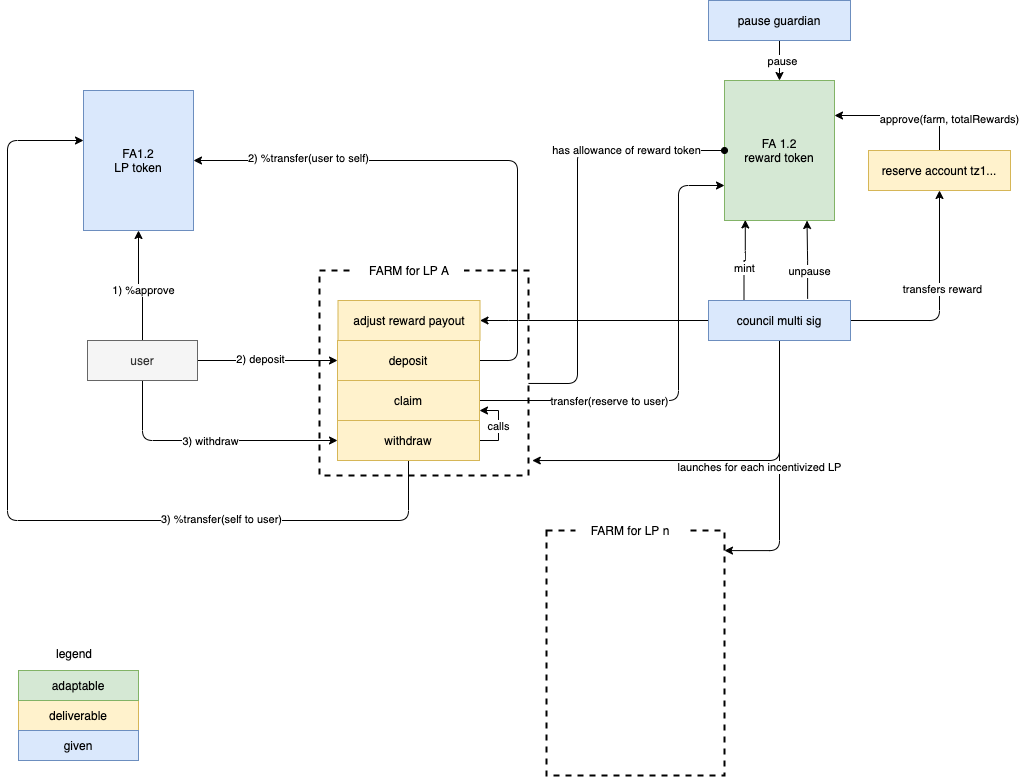

The diagram above was exported from draw.io. Its source (the exported page's mxGraphModel, read from the mxfile embedded in the PNG):
<mxGraphModel dx="1943" dy="771" grid="1" gridSize="10" guides="1" tooltips="1" connect="1" arrows="1" fold="1" page="1" pageScale="1" pageWidth="827" pageHeight="1169" math="0" shadow="0">
  <root>
    <mxCell id="0" />
    <mxCell id="1" parent="0" />
    <mxCell id="2" style="edgeStyle=orthogonalEdgeStyle;rounded=1;orthogonalLoop=1;jettySize=auto;html=1;endArrow=classic;endFill=1;entryX=1;entryY=0.082;entryDx=0;entryDy=0;entryPerimeter=0;" edge="1" source="26" target="42" parent="1">
      <mxGeometry relative="1" as="geometry">
        <mxPoint x="830" y="1240" as="targetPoint" />
      </mxGeometry>
    </mxCell>
    <mxCell id="3" style="edgeStyle=orthogonalEdgeStyle;rounded=1;orthogonalLoop=1;jettySize=auto;html=1;entryX=0;entryY=0.75;entryDx=0;entryDy=0;exitX=1;exitY=0.5;exitDx=0;exitDy=0;" edge="1" source="36" target="6" parent="1">
      <mxGeometry relative="1" as="geometry">
        <Array as="points">
          <mxPoint x="630" y="1010" />
          <mxPoint x="630" y="795" />
        </Array>
      </mxGeometry>
    </mxCell>
    <mxCell id="4" value="" style="rounded=0;whiteSpace=wrap;html=1;fillColor=none;dashed=1;strokeWidth=2;" vertex="1" parent="1">
      <mxGeometry x="271" y="880" width="209" height="205" as="geometry" />
    </mxCell>
    <mxCell id="5" value="FA1.2&lt;br&gt;LP token" style="rounded=0;whiteSpace=wrap;html=1;fillColor=#dae8fc;strokeColor=#6c8ebf;" vertex="1" parent="1">
      <mxGeometry x="35" y="700" width="110" height="140" as="geometry" />
    </mxCell>
    <mxCell id="6" value="FA 1.2&lt;br&gt;reward token" style="rounded=0;whiteSpace=wrap;html=1;fillColor=#d5e8d4;strokeColor=#82b366;" vertex="1" parent="1">
      <mxGeometry x="676" y="690" width="110" height="140" as="geometry" />
    </mxCell>
    <mxCell id="7" style="edgeStyle=orthogonalEdgeStyle;rounded=1;orthogonalLoop=1;jettySize=auto;html=1;entryX=1;entryY=0.5;entryDx=0;entryDy=0;" edge="1" source="11" parent="1">
      <mxGeometry relative="1" as="geometry">
        <Array as="points">
          <mxPoint x="469" y="970" />
          <mxPoint x="469" y="770" />
        </Array>
        <mxPoint x="145" y="770" as="targetPoint" />
      </mxGeometry>
    </mxCell>
    <mxCell id="8" value="2) %transfer(user to self)" style="edgeLabel;html=1;align=center;verticalAlign=middle;resizable=0;points=[];" vertex="1" connectable="0" parent="7">
      <mxGeometry x="0.5939" y="-3" relative="1" as="geometry">
        <mxPoint as="offset" />
      </mxGeometry>
    </mxCell>
    <mxCell id="9" style="edgeStyle=orthogonalEdgeStyle;rounded=1;orthogonalLoop=1;jettySize=auto;html=1;entryX=0.189;entryY=0.996;entryDx=0;entryDy=0;exitX=0.25;exitY=0;exitDx=0;exitDy=0;entryPerimeter=0;" edge="1" source="26" target="6" parent="1">
      <mxGeometry relative="1" as="geometry" />
    </mxCell>
    <mxCell id="10" value="mint" style="edgeLabel;html=1;align=center;verticalAlign=middle;resizable=0;points=[];" vertex="1" connectable="0" parent="9">
      <mxGeometry x="-0.7641" y="2" relative="1" as="geometry">
        <mxPoint x="2" y="-22.939999999999998" as="offset" />
      </mxGeometry>
    </mxCell>
    <mxCell id="11" value="deposit" style="rounded=0;whiteSpace=wrap;html=1;fillColor=#fff2cc;strokeColor=#d6b656;" vertex="1" parent="1">
      <mxGeometry x="289" y="950" width="142" height="40" as="geometry" />
    </mxCell>
    <mxCell id="12" style="edgeStyle=orthogonalEdgeStyle;rounded=0;orthogonalLoop=1;jettySize=auto;html=1;entryX=0;entryY=0.5;entryDx=0;entryDy=0;" edge="1" source="18" target="11" parent="1">
      <mxGeometry relative="1" as="geometry" />
    </mxCell>
    <mxCell id="13" value="2) deposit" style="edgeLabel;html=1;align=center;verticalAlign=middle;resizable=0;points=[];" vertex="1" connectable="0" parent="12">
      <mxGeometry x="-0.1207" y="2" relative="1" as="geometry">
        <mxPoint as="offset" />
      </mxGeometry>
    </mxCell>
    <mxCell id="14" style="edgeStyle=orthogonalEdgeStyle;rounded=0;orthogonalLoop=1;jettySize=auto;html=1;entryX=0.5;entryY=1;entryDx=0;entryDy=0;" edge="1" source="18" parent="1">
      <mxGeometry relative="1" as="geometry">
        <mxPoint x="90" y="840" as="targetPoint" />
      </mxGeometry>
    </mxCell>
    <mxCell id="15" value="1) %approve" style="edgeLabel;html=1;align=center;verticalAlign=middle;resizable=0;points=[];" vertex="1" connectable="0" parent="14">
      <mxGeometry x="-0.1067" relative="1" as="geometry">
        <mxPoint as="offset" />
      </mxGeometry>
    </mxCell>
    <mxCell id="16" style="edgeStyle=orthogonalEdgeStyle;rounded=1;orthogonalLoop=1;jettySize=auto;html=1;entryX=0;entryY=0.5;entryDx=0;entryDy=0;exitX=0.5;exitY=1;exitDx=0;exitDy=0;" edge="1" source="18" target="32" parent="1">
      <mxGeometry relative="1" as="geometry" />
    </mxCell>
    <mxCell id="17" value="3) withdraw" style="edgeLabel;html=1;align=center;verticalAlign=middle;resizable=0;points=[];" vertex="1" connectable="0" parent="16">
      <mxGeometry x="-0.2167" y="2" relative="1" as="geometry">
        <mxPoint x="27.5" y="2" as="offset" />
      </mxGeometry>
    </mxCell>
    <mxCell id="18" value="user" style="rounded=0;whiteSpace=wrap;html=1;fillColor=#f5f5f5;strokeColor=#666666;fontColor=#333333;" vertex="1" parent="1">
      <mxGeometry x="39" y="950" width="110" height="40" as="geometry" />
    </mxCell>
    <mxCell id="19" style="edgeStyle=orthogonalEdgeStyle;rounded=1;orthogonalLoop=1;jettySize=auto;html=1;entryX=1;entryY=0.5;entryDx=0;entryDy=0;" edge="1" source="26" target="41" parent="1">
      <mxGeometry relative="1" as="geometry">
        <Array as="points">
          <mxPoint x="470" y="930" />
          <mxPoint x="470" y="930" />
        </Array>
      </mxGeometry>
    </mxCell>
    <mxCell id="20" style="edgeStyle=orthogonalEdgeStyle;rounded=1;orthogonalLoop=1;jettySize=auto;html=1;entryX=0.75;entryY=1;entryDx=0;entryDy=0;endArrow=classic;endFill=1;exitX=0.698;exitY=-0.043;exitDx=0;exitDy=0;exitPerimeter=0;" edge="1" source="26" target="6" parent="1">
      <mxGeometry relative="1" as="geometry" />
    </mxCell>
    <mxCell id="21" value="unpause" style="edgeLabel;html=1;align=center;verticalAlign=middle;resizable=0;points=[];" vertex="1" connectable="0" parent="20">
      <mxGeometry x="-0.2811" y="-1" relative="1" as="geometry">
        <mxPoint as="offset" />
      </mxGeometry>
    </mxCell>
    <mxCell id="22" style="edgeStyle=orthogonalEdgeStyle;rounded=1;orthogonalLoop=1;jettySize=auto;html=1;entryX=1.018;entryY=0.927;entryDx=0;entryDy=0;entryPerimeter=0;endArrow=classic;endFill=1;" edge="1" source="26" target="4" parent="1">
      <mxGeometry relative="1" as="geometry">
        <Array as="points">
          <mxPoint x="731" y="1070" />
        </Array>
      </mxGeometry>
    </mxCell>
    <mxCell id="23" value="launches for each incentivized LP" style="edgeLabel;html=1;align=center;verticalAlign=middle;resizable=0;points=[];" vertex="1" connectable="0" parent="22">
      <mxGeometry x="-0.4864" y="2" relative="1" as="geometry">
        <mxPoint x="-22.939999999999998" y="32.94" as="offset" />
      </mxGeometry>
    </mxCell>
    <mxCell id="24" style="edgeStyle=orthogonalEdgeStyle;rounded=1;orthogonalLoop=1;jettySize=auto;html=1;entryX=0.5;entryY=1;entryDx=0;entryDy=0;strokeWidth=1;" edge="1" source="26" target="50" parent="1">
      <mxGeometry relative="1" as="geometry" />
    </mxCell>
    <mxCell id="25" value="transfers reward" style="edgeLabel;html=1;align=center;verticalAlign=middle;resizable=0;points=[];" vertex="1" connectable="0" parent="24">
      <mxGeometry x="0.1084" y="-2" relative="1" as="geometry">
        <mxPoint as="offset" />
      </mxGeometry>
    </mxCell>
    <mxCell id="26" value="council multi sig" style="rounded=0;whiteSpace=wrap;html=1;fillColor=#dae8fc;strokeColor=#6c8ebf;" vertex="1" parent="1">
      <mxGeometry x="660" y="910" width="142" height="40" as="geometry" />
    </mxCell>
    <mxCell id="27" style="edgeStyle=orthogonalEdgeStyle;rounded=1;orthogonalLoop=1;jettySize=auto;html=1;" edge="1" source="32" parent="1">
      <mxGeometry relative="1" as="geometry">
        <Array as="points">
          <mxPoint x="360" y="1130" />
          <mxPoint x="-41" y="1130" />
          <mxPoint x="-41" y="750" />
          <mxPoint x="35" y="750" />
        </Array>
        <mxPoint x="35" y="750" as="targetPoint" />
      </mxGeometry>
    </mxCell>
    <mxCell id="28" value="3) %transfer(self to user)" style="edgeLabel;html=1;align=center;verticalAlign=middle;resizable=0;points=[];" vertex="1" connectable="0" parent="27">
      <mxGeometry x="-0.4601" y="-2" relative="1" as="geometry">
        <mxPoint as="offset" />
      </mxGeometry>
    </mxCell>
    <mxCell id="29" style="edgeStyle=orthogonalEdgeStyle;rounded=0;orthogonalLoop=1;jettySize=auto;html=1;entryX=1;entryY=0.5;entryDx=0;entryDy=0;" edge="1" target="36" parent="1">
      <mxGeometry relative="1" as="geometry">
        <mxPoint x="410" y="1050" as="sourcePoint" />
        <Array as="points">
          <mxPoint x="400" y="1050" />
          <mxPoint x="400" y="1010" />
        </Array>
      </mxGeometry>
    </mxCell>
    <mxCell id="30" style="edgeStyle=orthogonalEdgeStyle;rounded=0;orthogonalLoop=1;jettySize=auto;html=1;entryX=1;entryY=0.75;entryDx=0;entryDy=0;exitX=1;exitY=0.5;exitDx=0;exitDy=0;" edge="1" source="32" target="36" parent="1">
      <mxGeometry relative="1" as="geometry">
        <Array as="points">
          <mxPoint x="450" y="1050" />
          <mxPoint x="450" y="1020" />
        </Array>
      </mxGeometry>
    </mxCell>
    <mxCell id="31" value="calls" style="edgeLabel;html=1;align=center;verticalAlign=middle;resizable=0;points=[];" vertex="1" connectable="0" parent="30">
      <mxGeometry y="1" relative="1" as="geometry">
        <mxPoint as="offset" />
      </mxGeometry>
    </mxCell>
    <mxCell id="32" value="withdraw" style="rounded=0;whiteSpace=wrap;html=1;fillColor=#fff2cc;strokeColor=#d6b656;" vertex="1" parent="1">
      <mxGeometry x="289" y="1030" width="142" height="40" as="geometry" />
    </mxCell>
    <mxCell id="33" style="edgeStyle=orthogonalEdgeStyle;rounded=1;orthogonalLoop=1;jettySize=auto;html=1;entryX=0;entryY=0.5;entryDx=0;entryDy=0;endArrow=oval;endFill=1;exitX=1;exitY=0.551;exitDx=0;exitDy=0;exitPerimeter=0;" edge="1" source="4" target="6" parent="1">
      <mxGeometry relative="1" as="geometry">
        <mxPoint x="559" y="760" as="targetPoint" />
        <Array as="points">
          <mxPoint x="529" y="993" />
          <mxPoint x="529" y="760" />
        </Array>
        <mxPoint x="450" y="1010" as="sourcePoint" />
      </mxGeometry>
    </mxCell>
    <mxCell id="34" value="transfer(reserve to user)" style="edgeLabel;html=1;align=center;verticalAlign=middle;resizable=0;points=[];" vertex="1" connectable="0" parent="33">
      <mxGeometry x="-0.3704" y="-1" relative="1" as="geometry">
        <mxPoint x="30" y="103" as="offset" />
      </mxGeometry>
    </mxCell>
    <mxCell id="35" value="has allowance of reward token" style="edgeLabel;html=1;align=center;verticalAlign=middle;resizable=0;points=[];" vertex="1" connectable="0" parent="33">
      <mxGeometry x="0.4995" y="-2" relative="1" as="geometry">
        <mxPoint x="8.999999999999996" y="-2.05" as="offset" />
      </mxGeometry>
    </mxCell>
    <mxCell id="36" value="claim" style="rounded=0;whiteSpace=wrap;html=1;fillColor=#fff2cc;strokeColor=#d6b656;" vertex="1" parent="1">
      <mxGeometry x="289" y="990" width="142" height="40" as="geometry" />
    </mxCell>
    <mxCell id="37" value="deliverable" style="rounded=0;whiteSpace=wrap;html=1;fillColor=#fff2cc;strokeColor=#d6b656;" vertex="1" parent="1">
      <mxGeometry x="-30" y="1310" width="120" height="30" as="geometry" />
    </mxCell>
    <mxCell id="38" value="given" style="rounded=0;whiteSpace=wrap;html=1;fillColor=#dae8fc;strokeColor=#6c8ebf;" vertex="1" parent="1">
      <mxGeometry x="-30" y="1340" width="120" height="30" as="geometry" />
    </mxCell>
    <mxCell id="39" value="adaptable" style="rounded=0;whiteSpace=wrap;html=1;fillColor=#d5e8d4;strokeColor=#82b366;" vertex="1" parent="1">
      <mxGeometry x="-30" y="1280" width="120" height="30" as="geometry" />
    </mxCell>
    <mxCell id="40" value="FARM for LP A" style="text;html=1;strokeColor=none;align=center;verticalAlign=middle;whiteSpace=wrap;rounded=0;dashed=1;fillColor=#ffffff;" vertex="1" parent="1">
      <mxGeometry x="305.5" y="870" width="110" height="20" as="geometry" />
    </mxCell>
    <mxCell id="41" value="adjust reward payout" style="rounded=0;whiteSpace=wrap;html=1;fillColor=#fff2cc;strokeColor=#d6b656;" vertex="1" parent="1">
      <mxGeometry x="289.5" y="910" width="142" height="40" as="geometry" />
    </mxCell>
    <mxCell id="42" value="" style="rounded=0;whiteSpace=wrap;html=1;fillColor=none;dashed=1;strokeWidth=2;" vertex="1" parent="1">
      <mxGeometry x="498" y="1140" width="178" height="245" as="geometry" />
    </mxCell>
    <mxCell id="43" value="FARM for LP n" style="text;html=1;strokeColor=none;align=center;verticalAlign=middle;whiteSpace=wrap;rounded=0;dashed=1;fillColor=#ffffff;" vertex="1" parent="1">
      <mxGeometry x="527" y="1130" width="110" height="20" as="geometry" />
    </mxCell>
    <mxCell id="44" value="" style="edgeStyle=orthogonalEdgeStyle;rounded=1;orthogonalLoop=1;jettySize=auto;html=1;endArrow=classic;endFill=1;" edge="1" source="46" target="6" parent="1">
      <mxGeometry relative="1" as="geometry" />
    </mxCell>
    <mxCell id="45" value="pause" style="edgeLabel;html=1;align=center;verticalAlign=middle;resizable=0;points=[];" vertex="1" connectable="0" parent="44">
      <mxGeometry x="-0.0094" y="2" relative="1" as="geometry">
        <mxPoint as="offset" />
      </mxGeometry>
    </mxCell>
    <mxCell id="46" value="pause guardian" style="rounded=0;whiteSpace=wrap;html=1;fillColor=#dae8fc;strokeColor=#6c8ebf;" vertex="1" parent="1">
      <mxGeometry x="660" y="610" width="142" height="40" as="geometry" />
    </mxCell>
    <mxCell id="47" value="legend" style="text;html=1;strokeColor=none;fillColor=none;align=center;verticalAlign=middle;whiteSpace=wrap;rounded=0;" vertex="1" parent="1">
      <mxGeometry x="6" y="1252.5" width="40" height="20" as="geometry" />
    </mxCell>
    <mxCell id="48" style="edgeStyle=orthogonalEdgeStyle;rounded=1;orthogonalLoop=1;jettySize=auto;html=1;entryX=1;entryY=0.25;entryDx=0;entryDy=0;strokeWidth=1;exitX=0.5;exitY=0;exitDx=0;exitDy=0;" edge="1" source="50" target="6" parent="1">
      <mxGeometry relative="1" as="geometry" />
    </mxCell>
    <mxCell id="49" value="approve(farm, totalRewards)" style="edgeLabel;html=1;align=center;verticalAlign=middle;resizable=0;points=[];" vertex="1" connectable="0" parent="48">
      <mxGeometry x="-0.0286" y="3" relative="1" as="geometry">
        <mxPoint x="42" as="offset" />
      </mxGeometry>
    </mxCell>
    <mxCell id="50" value="reserve account tz1..." style="rounded=0;whiteSpace=wrap;html=1;fillColor=#fff2cc;strokeColor=#d6b656;" vertex="1" parent="1">
      <mxGeometry x="820" y="760" width="142" height="40" as="geometry" />
    </mxCell>
  </root>
</mxGraphModel>